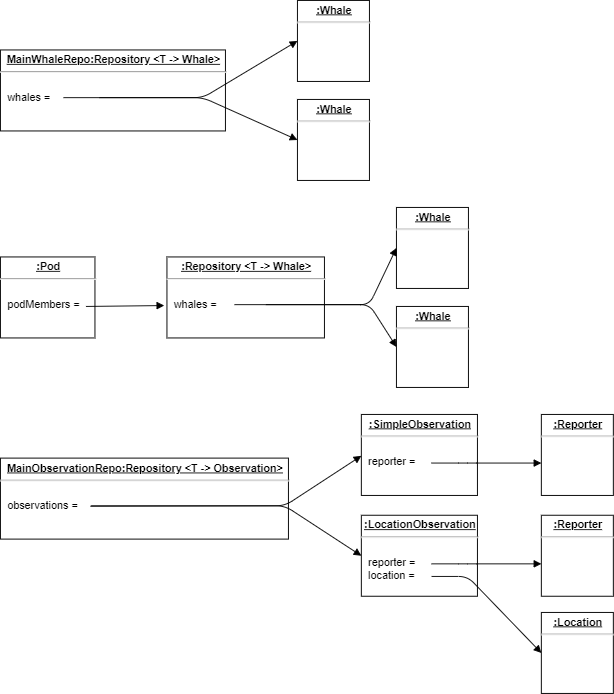

The diagram above was exported from draw.io. Its source (the exported page's mxGraphModel, read from the mxfile embedded in the PNG):
<mxGraphModel dx="1024" dy="559" grid="1" gridSize="10" guides="1" tooltips="1" connect="1" arrows="1" fold="1" page="1" pageScale="1" pageWidth="850" pageHeight="1100" math="0" shadow="0">
  <root>
    <mxCell id="0" />
    <mxCell id="1" parent="0" />
    <mxCell id="Ue-QqKRGNQDy_7ARkU5x-1" value="&lt;p style=&quot;margin: 0px ; margin-top: 4px ; text-align: center ; text-decoration: underline&quot;&gt;&lt;b&gt;MainWhaleRepo:Repository &amp;lt;T -&amp;gt; Whale&amp;gt;&lt;/b&gt;&lt;/p&gt;&lt;hr&gt;&lt;p style=&quot;margin: 0px ; margin-left: 8px&quot;&gt;&lt;br&gt;&lt;/p&gt;&lt;p style=&quot;margin: 0px ; margin-left: 8px&quot;&gt;whales =&amp;nbsp;&lt;/p&gt;" style="verticalAlign=top;align=left;overflow=fill;fontSize=12;fontFamily=Helvetica;html=1;" parent="1" vertex="1">
      <mxGeometry x="40" y="125" width="250" height="90" as="geometry" />
    </mxCell>
    <mxCell id="Ue-QqKRGNQDy_7ARkU5x-7" value="&lt;p style=&quot;margin: 0px ; margin-top: 4px ; text-align: center ; text-decoration: underline&quot;&gt;&lt;b&gt;:Repository &amp;lt;T -&amp;gt; Whale&amp;gt;&lt;/b&gt;&lt;/p&gt;&lt;hr&gt;&lt;p style=&quot;margin: 0px ; margin-left: 8px&quot;&gt;&lt;br&gt;&lt;/p&gt;&lt;p style=&quot;margin: 0px ; margin-left: 8px&quot;&gt;whales =&amp;nbsp;&lt;/p&gt;" style="verticalAlign=top;align=left;overflow=fill;fontSize=12;fontFamily=Helvetica;html=1;" parent="1" vertex="1">
      <mxGeometry x="225" y="355" width="175" height="90" as="geometry" />
    </mxCell>
    <mxCell id="Ue-QqKRGNQDy_7ARkU5x-8" value="&lt;p style=&quot;margin: 0px ; margin-top: 4px ; text-align: center ; text-decoration: underline&quot;&gt;&lt;b&gt;:Whale&lt;/b&gt;&lt;/p&gt;&lt;hr&gt;&lt;p style=&quot;margin: 0px ; margin-left: 8px&quot;&gt;&lt;br&gt;&lt;/p&gt;" style="verticalAlign=top;align=left;overflow=fill;fontSize=12;fontFamily=Helvetica;html=1;" parent="1" vertex="1">
      <mxGeometry x="370" y="70" width="80" height="90" as="geometry" />
    </mxCell>
    <mxCell id="Ue-QqKRGNQDy_7ARkU5x-12" value="&lt;p style=&quot;margin: 0px ; margin-top: 4px ; text-align: center ; text-decoration: underline&quot;&gt;&lt;b&gt;:Pod&lt;/b&gt;&lt;/p&gt;&lt;hr&gt;&lt;p style=&quot;margin: 0px ; margin-left: 8px&quot;&gt;&lt;br&gt;&lt;/p&gt;&lt;p style=&quot;margin: 0px ; margin-left: 8px&quot;&gt;podMembers =&amp;nbsp;&lt;/p&gt;" style="verticalAlign=top;align=left;overflow=fill;fontSize=12;fontFamily=Helvetica;html=1;" parent="1" vertex="1">
      <mxGeometry x="40" y="355" width="105" height="90" as="geometry" />
    </mxCell>
    <mxCell id="Ue-QqKRGNQDy_7ARkU5x-21" value="&lt;p style=&quot;margin: 0px ; margin-top: 4px ; text-align: center ; text-decoration: underline&quot;&gt;&lt;b&gt;MainObservationRepo:Repository &amp;lt;T -&amp;gt; Observation&amp;gt;&lt;/b&gt;&lt;/p&gt;&lt;hr&gt;&lt;p style=&quot;margin: 0px ; margin-left: 8px&quot;&gt;&lt;br&gt;&lt;/p&gt;&lt;p style=&quot;margin: 0px ; margin-left: 8px&quot;&gt;observations =&amp;nbsp;&lt;/p&gt;" style="verticalAlign=top;align=left;overflow=fill;fontSize=12;fontFamily=Helvetica;html=1;" parent="1" vertex="1">
      <mxGeometry x="40" y="578.5" width="320" height="90" as="geometry" />
    </mxCell>
    <mxCell id="559SaQm_4ZwFwP3ocRwo-4" value="&lt;p style=&quot;margin: 0px ; margin-top: 4px ; text-align: center ; text-decoration: underline&quot;&gt;&lt;b&gt;:Whale&lt;/b&gt;&lt;/p&gt;&lt;hr&gt;&lt;p style=&quot;margin: 0px ; margin-left: 8px&quot;&gt;&lt;br&gt;&lt;/p&gt;" style="verticalAlign=top;align=left;overflow=fill;fontSize=12;fontFamily=Helvetica;html=1;" parent="1" vertex="1">
      <mxGeometry x="370" y="180" width="80" height="90" as="geometry" />
    </mxCell>
    <mxCell id="559SaQm_4ZwFwP3ocRwo-5" value="" style="html=1;verticalAlign=bottom;endArrow=block;entryX=0;entryY=0.5;entryDx=0;entryDy=0;" parent="1" target="Ue-QqKRGNQDy_7ARkU5x-8" edge="1">
      <mxGeometry width="80" relative="1" as="geometry">
        <mxPoint x="150" y="178" as="sourcePoint" />
        <mxPoint x="395" y="113" as="targetPoint" />
        <Array as="points">
          <mxPoint x="265" y="178" />
        </Array>
      </mxGeometry>
    </mxCell>
    <mxCell id="559SaQm_4ZwFwP3ocRwo-7" value="" style="html=1;verticalAlign=bottom;endArrow=block;entryX=0;entryY=0.5;entryDx=0;entryDy=0;" parent="1" target="559SaQm_4ZwFwP3ocRwo-4" edge="1">
      <mxGeometry width="80" relative="1" as="geometry">
        <mxPoint x="110" y="178" as="sourcePoint" />
        <mxPoint x="395" y="222" as="targetPoint" />
        <Array as="points">
          <mxPoint x="265" y="178" />
        </Array>
      </mxGeometry>
    </mxCell>
    <mxCell id="Pn9XKSC8SFHdeFsb2nTd-5" value="&lt;p style=&quot;margin: 0px ; margin-top: 4px ; text-align: center ; text-decoration: underline&quot;&gt;&lt;b&gt;:Whale&lt;/b&gt;&lt;/p&gt;&lt;hr&gt;&lt;p style=&quot;margin: 0px ; margin-left: 8px&quot;&gt;&lt;br&gt;&lt;/p&gt;" style="verticalAlign=top;align=left;overflow=fill;fontSize=12;fontFamily=Helvetica;html=1;" parent="1" vertex="1">
      <mxGeometry x="480" y="300" width="80" height="90" as="geometry" />
    </mxCell>
    <mxCell id="Pn9XKSC8SFHdeFsb2nTd-6" value="&lt;p style=&quot;margin: 0px ; margin-top: 4px ; text-align: center ; text-decoration: underline&quot;&gt;&lt;b&gt;:Whale&lt;/b&gt;&lt;/p&gt;&lt;hr&gt;&lt;p style=&quot;margin: 0px ; margin-left: 8px&quot;&gt;&lt;br&gt;&lt;/p&gt;" style="verticalAlign=top;align=left;overflow=fill;fontSize=12;fontFamily=Helvetica;html=1;" parent="1" vertex="1">
      <mxGeometry x="480" y="410" width="80" height="90" as="geometry" />
    </mxCell>
    <mxCell id="Pn9XKSC8SFHdeFsb2nTd-8" value="" style="html=1;verticalAlign=bottom;endArrow=block;entryX=0;entryY=0.5;entryDx=0;entryDy=0;" parent="1" target="Pn9XKSC8SFHdeFsb2nTd-5" edge="1">
      <mxGeometry width="80" relative="1" as="geometry">
        <mxPoint x="335" y="408" as="sourcePoint" />
        <mxPoint x="580" y="343" as="targetPoint" />
        <Array as="points">
          <mxPoint x="450" y="408" />
        </Array>
      </mxGeometry>
    </mxCell>
    <mxCell id="Pn9XKSC8SFHdeFsb2nTd-9" value="" style="html=1;verticalAlign=bottom;endArrow=block;entryX=0;entryY=0.5;entryDx=0;entryDy=0;" parent="1" target="Pn9XKSC8SFHdeFsb2nTd-6" edge="1">
      <mxGeometry width="80" relative="1" as="geometry">
        <mxPoint x="300" y="408" as="sourcePoint" />
        <mxPoint x="580" y="452" as="targetPoint" />
        <Array as="points">
          <mxPoint x="450" y="408" />
        </Array>
      </mxGeometry>
    </mxCell>
    <mxCell id="Ue-QqKRGNQDy_7ARkU5x-22" value="&lt;p style=&quot;margin: 0px ; margin-top: 4px ; text-align: center ; text-decoration: underline&quot;&gt;&lt;b&gt;:SimpleObservation&lt;/b&gt;&lt;/p&gt;&lt;hr&gt;&lt;p style=&quot;margin: 0px ; margin-left: 8px&quot;&gt;&lt;br&gt;&lt;/p&gt;&lt;p style=&quot;margin: 0px ; margin-left: 8px&quot;&gt;reporter =&lt;/p&gt;" style="verticalAlign=top;align=left;overflow=fill;fontSize=12;fontFamily=Helvetica;html=1;" parent="1" vertex="1">
      <mxGeometry x="441" y="530" width="129" height="90" as="geometry" />
    </mxCell>
    <mxCell id="Ue-QqKRGNQDy_7ARkU5x-25" value="&lt;p style=&quot;margin: 0px ; margin-top: 4px ; text-align: center ; text-decoration: underline&quot;&gt;&lt;b&gt;:Reporter&lt;/b&gt;&lt;/p&gt;&lt;hr&gt;&lt;p style=&quot;margin: 0px ; margin-left: 8px&quot;&gt;&lt;br&gt;&lt;/p&gt;" style="verticalAlign=top;align=left;overflow=fill;fontSize=12;fontFamily=Helvetica;html=1;" parent="1" vertex="1">
      <mxGeometry x="641" y="530" width="80" height="90" as="geometry" />
    </mxCell>
    <mxCell id="559SaQm_4ZwFwP3ocRwo-12" value="&lt;p style=&quot;margin: 0px ; margin-top: 4px ; text-align: center ; text-decoration: underline&quot;&gt;&lt;b&gt;:LocationObservation&lt;/b&gt;&lt;/p&gt;&lt;hr&gt;&lt;p style=&quot;margin: 0px ; margin-left: 8px&quot;&gt;&lt;br&gt;&lt;/p&gt;&lt;p style=&quot;margin: 0px ; margin-left: 8px&quot;&gt;reporter =&amp;nbsp;&lt;/p&gt;&lt;p style=&quot;margin: 0px ; margin-left: 8px&quot;&gt;location =&amp;nbsp;&lt;/p&gt;" style="verticalAlign=top;align=left;overflow=fill;fontSize=12;fontFamily=Helvetica;html=1;" parent="1" vertex="1">
      <mxGeometry x="441" y="642" width="129" height="90" as="geometry" />
    </mxCell>
    <mxCell id="559SaQm_4ZwFwP3ocRwo-17" value="" style="html=1;verticalAlign=bottom;endArrow=block;" parent="1" edge="1">
      <mxGeometry width="80" relative="1" as="geometry">
        <mxPoint x="519" y="584" as="sourcePoint" />
        <mxPoint x="641" y="584" as="targetPoint" />
        <Array as="points">
          <mxPoint x="559" y="584" />
        </Array>
      </mxGeometry>
    </mxCell>
    <mxCell id="559SaQm_4ZwFwP3ocRwo-18" value="&lt;p style=&quot;margin: 0px ; margin-top: 4px ; text-align: center ; text-decoration: underline&quot;&gt;&lt;b&gt;:Reporter&lt;/b&gt;&lt;/p&gt;&lt;hr&gt;&lt;p style=&quot;margin: 0px ; margin-left: 8px&quot;&gt;&lt;br&gt;&lt;/p&gt;" style="verticalAlign=top;align=left;overflow=fill;fontSize=12;fontFamily=Helvetica;html=1;" parent="1" vertex="1">
      <mxGeometry x="641" y="642" width="80" height="90" as="geometry" />
    </mxCell>
    <mxCell id="559SaQm_4ZwFwP3ocRwo-19" value="" style="html=1;verticalAlign=bottom;endArrow=block;" parent="1" edge="1">
      <mxGeometry width="80" relative="1" as="geometry">
        <mxPoint x="519" y="696" as="sourcePoint" />
        <mxPoint x="641" y="696" as="targetPoint" />
        <Array as="points">
          <mxPoint x="559" y="696" />
        </Array>
      </mxGeometry>
    </mxCell>
    <mxCell id="Pn9XKSC8SFHdeFsb2nTd-21" value="" style="html=1;verticalAlign=bottom;endArrow=block;" parent="1" edge="1">
      <mxGeometry width="80" relative="1" as="geometry">
        <mxPoint x="135" y="410" as="sourcePoint" />
        <mxPoint x="222" y="409" as="targetPoint" />
      </mxGeometry>
    </mxCell>
    <mxCell id="Pn9XKSC8SFHdeFsb2nTd-22" value="" style="group" parent="1" vertex="1" connectable="0">
      <mxGeometry x="356" y="630.5" height="1" as="geometry" />
    </mxCell>
    <mxCell id="559SaQm_4ZwFwP3ocRwo-13" value="" style="html=1;verticalAlign=bottom;endArrow=block;entryX=0;entryY=0.5;entryDx=0;entryDy=0;" parent="Pn9XKSC8SFHdeFsb2nTd-22" edge="1">
      <mxGeometry width="80" relative="1" as="geometry">
        <mxPoint x="-216" y="1.5" as="sourcePoint" />
        <mxPoint x="85" y="-54.5" as="targetPoint" />
        <Array as="points">
          <mxPoint y="1" />
        </Array>
      </mxGeometry>
    </mxCell>
    <mxCell id="559SaQm_4ZwFwP3ocRwo-14" value="" style="html=1;verticalAlign=bottom;endArrow=block;entryX=0;entryY=0.5;entryDx=0;entryDy=0;" parent="Pn9XKSC8SFHdeFsb2nTd-22" edge="1">
      <mxGeometry width="80" relative="1" as="geometry">
        <mxPoint x="-215" y="1" as="sourcePoint" />
        <mxPoint x="85" y="56.5" as="targetPoint" />
        <Array as="points">
          <mxPoint y="1" />
        </Array>
      </mxGeometry>
    </mxCell>
    <mxCell id="Po-Sl1kqC8IKYQWYALxh-1" value="&lt;p style=&quot;margin: 0px ; margin-top: 4px ; text-align: center ; text-decoration: underline&quot;&gt;&lt;b&gt;:Location&lt;/b&gt;&lt;/p&gt;&lt;hr&gt;&lt;p style=&quot;margin: 0px ; margin-left: 8px&quot;&gt;&lt;br&gt;&lt;/p&gt;" style="verticalAlign=top;align=left;overflow=fill;fontSize=12;fontFamily=Helvetica;html=1;" parent="1" vertex="1">
      <mxGeometry x="641" y="750" width="80" height="90" as="geometry" />
    </mxCell>
    <mxCell id="Po-Sl1kqC8IKYQWYALxh-3" value="" style="html=1;verticalAlign=bottom;endArrow=block;entryX=0;entryY=0.5;entryDx=0;entryDy=0;" parent="1" target="Po-Sl1kqC8IKYQWYALxh-1" edge="1">
      <mxGeometry width="80" relative="1" as="geometry">
        <mxPoint x="519" y="710" as="sourcePoint" />
        <mxPoint x="641" y="710" as="targetPoint" />
        <Array as="points">
          <mxPoint x="559" y="710" />
        </Array>
      </mxGeometry>
    </mxCell>
  </root>
</mxGraphModel>